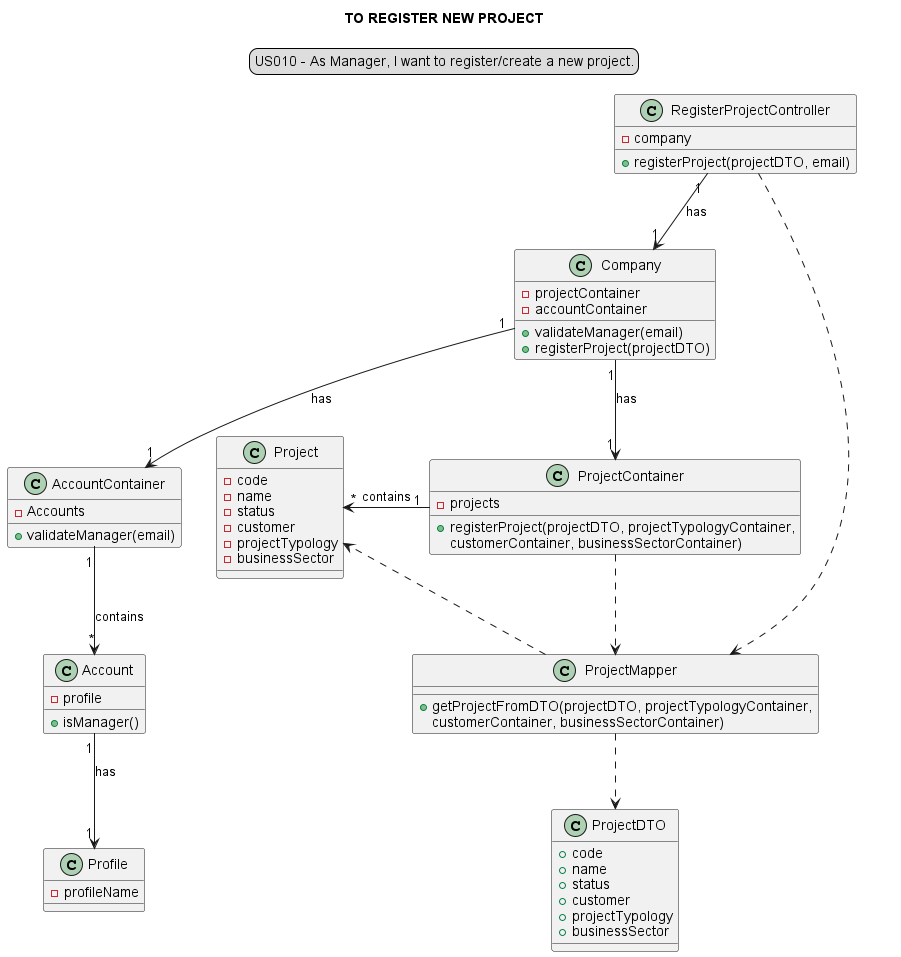

The diagram above was rendered by PlantUML. Its source (embedded in the PNG):
@startuml

skinparam sequenceMessageAlign center
title TO REGISTER NEW PROJECT
legend top
US010 - As Manager, I want to register/create a new project.
end legend

class RegisterProjectController {
- company
+ registerProject(projectDTO, email)
}


class Company {
- projectContainer
- accountContainer
+ validateManager(email)
+ registerProject(projectDTO)
}
class AccountContainer {
+ validateManager(email)
- Accounts
}

class Account {
+ isManager()
- profile
}

class Profile {
-profileName
}

class ProjectContainer {
- projects
+ registerProject(projectDTO, projectTypologyContainer,
customerContainer, businessSectorContainer)
}

class ProjectMapper{
+ getProjectFromDTO(projectDTO, projectTypologyContainer,
                                customerContainer, businessSectorContainer)
}

class ProjectDTO{
+ code
+ name
+ status
+ customer
+ projectTypology
+ businessSector
}

class Project{
- code
- name
- status
- customer
- projectTypology
- businessSector
}

RegisterProjectController "1"-->"1" Company: has
Company "1"-->"1" ProjectContainer: has
Company "1"-->"1" AccountContainer: has
AccountContainer "1"-->"*" Account: contains
Account "1"-->"1" Profile: has
ProjectMapper ..> ProjectDTO
ProjectContainer ..> ProjectMapper
RegisterProjectController ..> ProjectMapper
ProjectMapper ..> Project
ProjectContainer "1" -left-> "*" Project: contains
@enduml